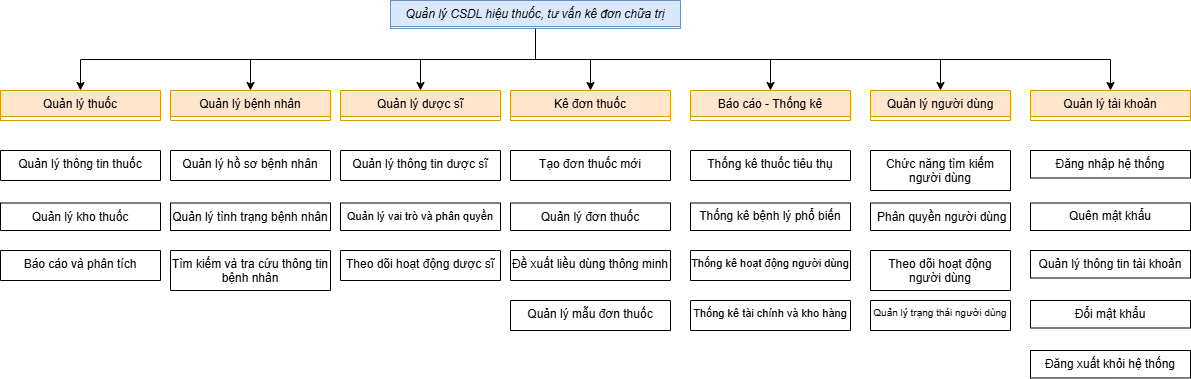

The diagram above was exported from draw.io. Its source (the exported page's mxGraphModel, read from the mxfile embedded in the PNG):
<mxGraphModel dx="1140" dy="521" grid="1" gridSize="10" guides="1" tooltips="1" connect="1" arrows="1" fold="1" page="1" pageScale="1" pageWidth="827" pageHeight="1169" math="0" shadow="0">
  <root>
    <mxCell id="WIyWlLk6GJQsqaUBKTNV-0" />
    <mxCell id="WIyWlLk6GJQsqaUBKTNV-1" parent="WIyWlLk6GJQsqaUBKTNV-0" />
    <mxCell id="juzSf-RZphxTAYkSWT97-28" style="edgeStyle=orthogonalEdgeStyle;rounded=0;orthogonalLoop=1;jettySize=auto;html=1;exitX=0.5;exitY=1;exitDx=0;exitDy=0;" edge="1" parent="WIyWlLk6GJQsqaUBKTNV-1" source="zkfFHV4jXpPFQw0GAbJ--0" target="zkfFHV4jXpPFQw0GAbJ--6">
      <mxGeometry relative="1" as="geometry" />
    </mxCell>
    <mxCell id="juzSf-RZphxTAYkSWT97-29" style="edgeStyle=orthogonalEdgeStyle;rounded=0;orthogonalLoop=1;jettySize=auto;html=1;exitX=0.5;exitY=1;exitDx=0;exitDy=0;" edge="1" parent="WIyWlLk6GJQsqaUBKTNV-1" source="zkfFHV4jXpPFQw0GAbJ--0" target="zkfFHV4jXpPFQw0GAbJ--13">
      <mxGeometry relative="1" as="geometry" />
    </mxCell>
    <mxCell id="juzSf-RZphxTAYkSWT97-30" style="edgeStyle=orthogonalEdgeStyle;rounded=0;orthogonalLoop=1;jettySize=auto;html=1;exitX=0.5;exitY=1;exitDx=0;exitDy=0;entryX=0.5;entryY=0;entryDx=0;entryDy=0;" edge="1" parent="WIyWlLk6GJQsqaUBKTNV-1" source="zkfFHV4jXpPFQw0GAbJ--0" target="MLXW_ee6uLlUQQ7gVY3e-3">
      <mxGeometry relative="1" as="geometry" />
    </mxCell>
    <mxCell id="juzSf-RZphxTAYkSWT97-31" style="edgeStyle=orthogonalEdgeStyle;rounded=0;orthogonalLoop=1;jettySize=auto;html=1;exitX=0.5;exitY=1;exitDx=0;exitDy=0;entryX=0.5;entryY=0;entryDx=0;entryDy=0;" edge="1" parent="WIyWlLk6GJQsqaUBKTNV-1" source="zkfFHV4jXpPFQw0GAbJ--0" target="MLXW_ee6uLlUQQ7gVY3e-6">
      <mxGeometry relative="1" as="geometry" />
    </mxCell>
    <mxCell id="juzSf-RZphxTAYkSWT97-32" style="edgeStyle=orthogonalEdgeStyle;rounded=0;orthogonalLoop=1;jettySize=auto;html=1;exitX=0.5;exitY=1;exitDx=0;exitDy=0;" edge="1" parent="WIyWlLk6GJQsqaUBKTNV-1" source="zkfFHV4jXpPFQw0GAbJ--0" target="MLXW_ee6uLlUQQ7gVY3e-9">
      <mxGeometry relative="1" as="geometry" />
    </mxCell>
    <mxCell id="juzSf-RZphxTAYkSWT97-33" style="edgeStyle=orthogonalEdgeStyle;rounded=0;orthogonalLoop=1;jettySize=auto;html=1;exitX=0.5;exitY=1;exitDx=0;exitDy=0;entryX=0.5;entryY=0;entryDx=0;entryDy=0;" edge="1" parent="WIyWlLk6GJQsqaUBKTNV-1" source="zkfFHV4jXpPFQw0GAbJ--0" target="zkfFHV4jXpPFQw0GAbJ--17">
      <mxGeometry relative="1" as="geometry" />
    </mxCell>
    <mxCell id="juzSf-RZphxTAYkSWT97-34" style="edgeStyle=orthogonalEdgeStyle;rounded=0;orthogonalLoop=1;jettySize=auto;html=1;exitX=0.5;exitY=1;exitDx=0;exitDy=0;entryX=0.5;entryY=0;entryDx=0;entryDy=0;" edge="1" parent="WIyWlLk6GJQsqaUBKTNV-1" source="zkfFHV4jXpPFQw0GAbJ--0" target="MLXW_ee6uLlUQQ7gVY3e-13">
      <mxGeometry relative="1" as="geometry" />
    </mxCell>
    <mxCell id="zkfFHV4jXpPFQw0GAbJ--0" value="Quản lý CSDL hiệu thuốc, tư vấn kê đơn chữa trị" style="swimlane;fontStyle=2;align=center;verticalAlign=top;childLayout=stackLayout;horizontal=1;startSize=26;horizontalStack=0;resizeParent=1;resizeLast=0;collapsible=1;marginBottom=0;rounded=0;shadow=0;strokeWidth=1;fillColor=#dae8fc;strokeColor=#6c8ebf;" parent="WIyWlLk6GJQsqaUBKTNV-1" vertex="1">
      <mxGeometry x="390" y="120" width="290" height="28" as="geometry">
        <mxRectangle x="230" y="140" width="160" height="26" as="alternateBounds" />
      </mxGeometry>
    </mxCell>
    <mxCell id="zkfFHV4jXpPFQw0GAbJ--6" value="Quản lý thuốc" style="swimlane;fontStyle=0;align=center;verticalAlign=top;childLayout=stackLayout;horizontal=1;startSize=26;horizontalStack=0;resizeParent=1;resizeLast=0;collapsible=1;marginBottom=0;rounded=0;shadow=0;strokeWidth=1;fillColor=#ffe6cc;strokeColor=#d79b00;" parent="WIyWlLk6GJQsqaUBKTNV-1" vertex="1">
      <mxGeometry y="210" width="160" height="30" as="geometry">
        <mxRectangle x="130" y="380" width="160" height="26" as="alternateBounds" />
      </mxGeometry>
    </mxCell>
    <mxCell id="zkfFHV4jXpPFQw0GAbJ--13" value="Quản lý bệnh nhân" style="swimlane;fontStyle=0;align=center;verticalAlign=top;childLayout=stackLayout;horizontal=1;startSize=26;horizontalStack=0;resizeParent=1;resizeLast=0;collapsible=1;marginBottom=0;rounded=0;shadow=0;strokeWidth=1;fillColor=#ffe6cc;strokeColor=#d79b00;" parent="WIyWlLk6GJQsqaUBKTNV-1" vertex="1">
      <mxGeometry x="170" y="210" width="160" height="30" as="geometry">
        <mxRectangle x="340" y="380" width="170" height="26" as="alternateBounds" />
      </mxGeometry>
    </mxCell>
    <mxCell id="zkfFHV4jXpPFQw0GAbJ--17" value="Quản lý người dùng" style="swimlane;fontStyle=0;align=center;verticalAlign=top;childLayout=stackLayout;horizontal=1;startSize=26;horizontalStack=0;resizeParent=1;resizeLast=0;collapsible=1;marginBottom=0;rounded=0;shadow=0;strokeWidth=1;fillColor=#ffe6cc;strokeColor=#d79b00;" parent="WIyWlLk6GJQsqaUBKTNV-1" vertex="1">
      <mxGeometry x="870" y="210" width="140" height="30" as="geometry">
        <mxRectangle x="550" y="140" width="160" height="26" as="alternateBounds" />
      </mxGeometry>
    </mxCell>
    <mxCell id="MLXW_ee6uLlUQQ7gVY3e-3" value="Quản lý dược sĩ" style="swimlane;fontStyle=0;align=center;verticalAlign=top;childLayout=stackLayout;horizontal=1;startSize=26;horizontalStack=0;resizeParent=1;resizeLast=0;collapsible=1;marginBottom=0;rounded=0;shadow=0;strokeWidth=1;fillColor=#ffe6cc;strokeColor=#d79b00;" parent="WIyWlLk6GJQsqaUBKTNV-1" vertex="1">
      <mxGeometry x="340" y="210" width="160" height="30" as="geometry">
        <mxRectangle x="340" y="380" width="170" height="26" as="alternateBounds" />
      </mxGeometry>
    </mxCell>
    <mxCell id="MLXW_ee6uLlUQQ7gVY3e-6" value="Kê đơn thuốc" style="swimlane;fontStyle=0;align=center;verticalAlign=top;childLayout=stackLayout;horizontal=1;startSize=26;horizontalStack=0;resizeParent=1;resizeLast=0;collapsible=1;marginBottom=0;rounded=0;shadow=0;strokeWidth=1;fillColor=#ffe6cc;strokeColor=#d79b00;" parent="WIyWlLk6GJQsqaUBKTNV-1" vertex="1">
      <mxGeometry x="510" y="210" width="160" height="30" as="geometry">
        <mxRectangle x="340" y="380" width="170" height="26" as="alternateBounds" />
      </mxGeometry>
    </mxCell>
    <mxCell id="MLXW_ee6uLlUQQ7gVY3e-9" value="Báo cáo - Thống kê" style="swimlane;fontStyle=0;align=center;verticalAlign=top;childLayout=stackLayout;horizontal=1;startSize=26;horizontalStack=0;resizeParent=1;resizeLast=0;collapsible=1;marginBottom=0;rounded=0;shadow=0;strokeWidth=1;fillColor=#ffe6cc;strokeColor=#d79b00;" parent="WIyWlLk6GJQsqaUBKTNV-1" vertex="1">
      <mxGeometry x="690" y="210" width="160" height="30" as="geometry">
        <mxRectangle x="340" y="380" width="170" height="26" as="alternateBounds" />
      </mxGeometry>
    </mxCell>
    <mxCell id="MLXW_ee6uLlUQQ7gVY3e-13" value="Quản lý tài khoản" style="swimlane;fontStyle=0;align=center;verticalAlign=top;childLayout=stackLayout;horizontal=1;startSize=26;horizontalStack=0;resizeParent=1;resizeLast=0;collapsible=1;marginBottom=0;rounded=0;shadow=0;strokeWidth=1;fillColor=#ffe6cc;strokeColor=#d79b00;" parent="WIyWlLk6GJQsqaUBKTNV-1" vertex="1">
      <mxGeometry x="1030" y="210" width="160" height="30" as="geometry">
        <mxRectangle x="340" y="380" width="170" height="26" as="alternateBounds" />
      </mxGeometry>
    </mxCell>
    <mxCell id="aKD7M769PSXcd43k3-pd-1" value="Quản lý thông tin thuốc&#10;" style="swimlane;fontStyle=0;align=center;verticalAlign=top;childLayout=stackLayout;horizontal=1;startSize=430;horizontalStack=0;resizeParent=1;resizeLast=0;collapsible=1;marginBottom=0;rounded=0;shadow=0;strokeWidth=1;whiteSpace=wrap;" parent="WIyWlLk6GJQsqaUBKTNV-1" vertex="1">
      <mxGeometry y="270" width="160" height="30" as="geometry">
        <mxRectangle x="130" y="380" width="160" height="26" as="alternateBounds" />
      </mxGeometry>
    </mxCell>
    <mxCell id="aKD7M769PSXcd43k3-pd-3" value="Quản lý kho thuốc" style="swimlane;fontStyle=0;align=center;verticalAlign=top;childLayout=stackLayout;horizontal=1;startSize=430;horizontalStack=0;resizeParent=1;resizeLast=0;collapsible=1;marginBottom=0;rounded=0;shadow=0;strokeWidth=1;whiteSpace=wrap;" parent="WIyWlLk6GJQsqaUBKTNV-1" vertex="1">
      <mxGeometry y="322.5" width="160" height="27.5" as="geometry">
        <mxRectangle x="130" y="380" width="160" height="26" as="alternateBounds" />
      </mxGeometry>
    </mxCell>
    <mxCell id="aKD7M769PSXcd43k3-pd-4" value="Báo cáo và phân tích&#10;" style="swimlane;fontStyle=0;align=center;verticalAlign=top;childLayout=stackLayout;horizontal=1;startSize=430;horizontalStack=0;resizeParent=1;resizeLast=0;collapsible=1;marginBottom=0;rounded=0;shadow=0;strokeWidth=1;whiteSpace=wrap;" parent="WIyWlLk6GJQsqaUBKTNV-1" vertex="1">
      <mxGeometry y="370" width="160" height="30" as="geometry">
        <mxRectangle x="130" y="380" width="160" height="26" as="alternateBounds" />
      </mxGeometry>
    </mxCell>
    <mxCell id="juzSf-RZphxTAYkSWT97-0" value="Quản lý tình trạng bệnh nhân&#10;" style="swimlane;fontStyle=0;align=center;verticalAlign=top;childLayout=stackLayout;horizontal=1;startSize=430;horizontalStack=0;resizeParent=1;resizeLast=0;collapsible=1;marginBottom=0;rounded=0;shadow=0;strokeWidth=1;whiteSpace=wrap;" vertex="1" parent="WIyWlLk6GJQsqaUBKTNV-1">
      <mxGeometry x="170" y="322.5" width="160" height="27.5" as="geometry">
        <mxRectangle x="130" y="380" width="160" height="26" as="alternateBounds" />
      </mxGeometry>
    </mxCell>
    <mxCell id="juzSf-RZphxTAYkSWT97-1" value="Tìm kiếm và tra cứu thông tin bệnh nhân&#10;" style="swimlane;fontStyle=0;align=center;verticalAlign=top;childLayout=stackLayout;horizontal=1;startSize=430;horizontalStack=0;resizeParent=1;resizeLast=0;collapsible=1;marginBottom=0;rounded=0;shadow=0;strokeWidth=1;whiteSpace=wrap;" vertex="1" parent="WIyWlLk6GJQsqaUBKTNV-1">
      <mxGeometry x="170" y="370" width="160" height="40" as="geometry">
        <mxRectangle x="130" y="380" width="160" height="26" as="alternateBounds" />
      </mxGeometry>
    </mxCell>
    <mxCell id="juzSf-RZphxTAYkSWT97-3" value="Quản lý hồ sơ bệnh nhân&#10;" style="swimlane;fontStyle=0;align=center;verticalAlign=top;childLayout=stackLayout;horizontal=1;startSize=430;horizontalStack=0;resizeParent=1;resizeLast=0;collapsible=1;marginBottom=0;rounded=0;shadow=0;strokeWidth=1;whiteSpace=wrap;" vertex="1" parent="WIyWlLk6GJQsqaUBKTNV-1">
      <mxGeometry x="170" y="270" width="160" height="30" as="geometry">
        <mxRectangle x="130" y="380" width="160" height="26" as="alternateBounds" />
      </mxGeometry>
    </mxCell>
    <mxCell id="juzSf-RZphxTAYkSWT97-5" value="Quản lý thông tin dược sĩ&#10;" style="swimlane;fontStyle=0;align=center;verticalAlign=top;childLayout=stackLayout;horizontal=1;startSize=430;horizontalStack=0;resizeParent=1;resizeLast=0;collapsible=1;marginBottom=0;rounded=0;shadow=0;strokeWidth=1;whiteSpace=wrap;" vertex="1" parent="WIyWlLk6GJQsqaUBKTNV-1">
      <mxGeometry x="340" y="270" width="160" height="30" as="geometry">
        <mxRectangle x="130" y="380" width="160" height="26" as="alternateBounds" />
      </mxGeometry>
    </mxCell>
    <mxCell id="juzSf-RZphxTAYkSWT97-6" value="Quản lý vai trò và phân quyền&#10;" style="swimlane;fontStyle=0;align=center;verticalAlign=top;childLayout=stackLayout;horizontal=1;startSize=430;horizontalStack=0;resizeParent=1;resizeLast=0;collapsible=1;marginBottom=0;rounded=0;shadow=0;strokeWidth=1;whiteSpace=wrap;fontSize=11;" vertex="1" parent="WIyWlLk6GJQsqaUBKTNV-1">
      <mxGeometry x="340" y="322.5" width="160" height="27.5" as="geometry">
        <mxRectangle x="130" y="380" width="160" height="26" as="alternateBounds" />
      </mxGeometry>
    </mxCell>
    <mxCell id="juzSf-RZphxTAYkSWT97-7" value="Theo dõi hoạt động dược sĩ" style="swimlane;fontStyle=0;align=center;verticalAlign=top;childLayout=stackLayout;horizontal=1;startSize=430;horizontalStack=0;resizeParent=1;resizeLast=0;collapsible=1;marginBottom=0;rounded=0;shadow=0;strokeWidth=1;whiteSpace=wrap;" vertex="1" parent="WIyWlLk6GJQsqaUBKTNV-1">
      <mxGeometry x="340" y="370" width="160" height="30" as="geometry">
        <mxRectangle x="130" y="380" width="160" height="26" as="alternateBounds" />
      </mxGeometry>
    </mxCell>
    <mxCell id="juzSf-RZphxTAYkSWT97-8" value="Tạo đơn thuốc mới&#10;" style="swimlane;fontStyle=0;align=center;verticalAlign=top;childLayout=stackLayout;horizontal=1;startSize=430;horizontalStack=0;resizeParent=1;resizeLast=0;collapsible=1;marginBottom=0;rounded=0;shadow=0;strokeWidth=1;whiteSpace=wrap;" vertex="1" parent="WIyWlLk6GJQsqaUBKTNV-1">
      <mxGeometry x="510" y="270" width="160" height="30" as="geometry">
        <mxRectangle x="130" y="380" width="160" height="26" as="alternateBounds" />
      </mxGeometry>
    </mxCell>
    <mxCell id="juzSf-RZphxTAYkSWT97-9" value="Quản lý đơn thuốc&#10;" style="swimlane;fontStyle=0;align=center;verticalAlign=top;childLayout=stackLayout;horizontal=1;startSize=430;horizontalStack=0;resizeParent=1;resizeLast=0;collapsible=1;marginBottom=0;rounded=0;shadow=0;strokeWidth=1;whiteSpace=wrap;" vertex="1" parent="WIyWlLk6GJQsqaUBKTNV-1">
      <mxGeometry x="510" y="322.5" width="160" height="27.5" as="geometry">
        <mxRectangle x="130" y="380" width="160" height="26" as="alternateBounds" />
      </mxGeometry>
    </mxCell>
    <mxCell id="juzSf-RZphxTAYkSWT97-11" value="Đề xuất liều dùng thông minh&#10;" style="swimlane;fontStyle=0;align=center;verticalAlign=top;childLayout=stackLayout;horizontal=1;startSize=430;horizontalStack=0;resizeParent=1;resizeLast=0;collapsible=1;marginBottom=0;rounded=0;shadow=0;strokeWidth=1;whiteSpace=wrap;" vertex="1" parent="WIyWlLk6GJQsqaUBKTNV-1">
      <mxGeometry x="510" y="370" width="160" height="30" as="geometry">
        <mxRectangle x="130" y="380" width="160" height="26" as="alternateBounds" />
      </mxGeometry>
    </mxCell>
    <mxCell id="juzSf-RZphxTAYkSWT97-12" value="Quản lý mẫu đơn thuốc&#10;" style="swimlane;fontStyle=0;align=center;verticalAlign=top;childLayout=stackLayout;horizontal=1;startSize=430;horizontalStack=0;resizeParent=1;resizeLast=0;collapsible=1;marginBottom=0;rounded=0;shadow=0;strokeWidth=1;whiteSpace=wrap;" vertex="1" parent="WIyWlLk6GJQsqaUBKTNV-1">
      <mxGeometry x="510" y="420" width="160" height="30" as="geometry">
        <mxRectangle x="130" y="380" width="160" height="26" as="alternateBounds" />
      </mxGeometry>
    </mxCell>
    <mxCell id="juzSf-RZphxTAYkSWT97-13" value="Thống kê thuốc tiêu thụ&#10;" style="swimlane;fontStyle=0;align=center;verticalAlign=top;childLayout=stackLayout;horizontal=1;startSize=430;horizontalStack=0;resizeParent=1;resizeLast=0;collapsible=1;marginBottom=0;rounded=0;shadow=0;strokeWidth=1;whiteSpace=wrap;" vertex="1" parent="WIyWlLk6GJQsqaUBKTNV-1">
      <mxGeometry x="690" y="270" width="160" height="30" as="geometry">
        <mxRectangle x="130" y="380" width="160" height="26" as="alternateBounds" />
      </mxGeometry>
    </mxCell>
    <mxCell id="juzSf-RZphxTAYkSWT97-15" value="Thống kê tài chính và kho hàng" style="swimlane;fontStyle=0;align=center;verticalAlign=top;childLayout=stackLayout;horizontal=1;startSize=430;horizontalStack=0;resizeParent=1;resizeLast=0;collapsible=1;marginBottom=0;rounded=0;shadow=0;strokeWidth=1;whiteSpace=wrap;fontSize=11;" vertex="1" parent="WIyWlLk6GJQsqaUBKTNV-1">
      <mxGeometry x="690" y="420" width="160" height="30" as="geometry">
        <mxRectangle x="130" y="380" width="160" height="26" as="alternateBounds" />
      </mxGeometry>
    </mxCell>
    <mxCell id="juzSf-RZphxTAYkSWT97-14" value="Thống kê hoạt động người dùng&#10;" style="swimlane;fontStyle=0;align=center;verticalAlign=top;childLayout=stackLayout;horizontal=1;startSize=430;horizontalStack=0;resizeParent=1;resizeLast=0;collapsible=1;marginBottom=0;rounded=0;shadow=0;strokeWidth=1;whiteSpace=wrap;container=0;fontSize=11;" vertex="1" parent="WIyWlLk6GJQsqaUBKTNV-1">
      <mxGeometry x="690" y="370" width="160" height="30" as="geometry">
        <mxRectangle x="130" y="380" width="160" height="26" as="alternateBounds" />
      </mxGeometry>
    </mxCell>
    <mxCell id="juzSf-RZphxTAYkSWT97-18" value="&lt;span style=&quot;&quot;&gt;Thống kê bệnh lý phổ biến&lt;/span&gt;&lt;br style=&quot;padding: 0px; margin: 0px;&quot;&gt;" style="rounded=0;whiteSpace=wrap;html=1;align=center;" vertex="1" parent="WIyWlLk6GJQsqaUBKTNV-1">
      <mxGeometry x="690" y="322.5" width="160" height="27.5" as="geometry" />
    </mxCell>
    <mxCell id="juzSf-RZphxTAYkSWT97-19" value="Chức năng tìm kiếm người dùng&#10;" style="swimlane;fontStyle=0;align=center;verticalAlign=top;childLayout=stackLayout;horizontal=1;startSize=430;horizontalStack=0;resizeParent=1;resizeLast=0;collapsible=1;marginBottom=0;rounded=0;shadow=0;strokeWidth=1;whiteSpace=wrap;" vertex="1" parent="WIyWlLk6GJQsqaUBKTNV-1">
      <mxGeometry x="870" y="270" width="140" height="40" as="geometry">
        <mxRectangle x="130" y="380" width="160" height="26" as="alternateBounds" />
      </mxGeometry>
    </mxCell>
    <mxCell id="juzSf-RZphxTAYkSWT97-20" value=" Phân quyền người dùng&#10;" style="swimlane;fontStyle=0;align=center;verticalAlign=top;childLayout=stackLayout;horizontal=1;startSize=430;horizontalStack=0;resizeParent=1;resizeLast=0;collapsible=1;marginBottom=0;rounded=0;shadow=0;strokeWidth=1;whiteSpace=wrap;" vertex="1" parent="WIyWlLk6GJQsqaUBKTNV-1">
      <mxGeometry x="870" y="322.5" width="140" height="27.5" as="geometry">
        <mxRectangle x="130" y="380" width="160" height="26" as="alternateBounds" />
      </mxGeometry>
    </mxCell>
    <mxCell id="juzSf-RZphxTAYkSWT97-21" value="Theo dõi hoạt động người dùng&#10;" style="swimlane;fontStyle=0;align=center;verticalAlign=top;childLayout=stackLayout;horizontal=1;startSize=430;horizontalStack=0;resizeParent=1;resizeLast=0;collapsible=1;marginBottom=0;rounded=0;shadow=0;strokeWidth=1;whiteSpace=wrap;" vertex="1" parent="WIyWlLk6GJQsqaUBKTNV-1">
      <mxGeometry x="870" y="370" width="140" height="40" as="geometry">
        <mxRectangle x="130" y="380" width="160" height="26" as="alternateBounds" />
      </mxGeometry>
    </mxCell>
    <mxCell id="juzSf-RZphxTAYkSWT97-22" value="Quản lý trạng thái người dùng&#10;" style="swimlane;fontStyle=0;align=center;verticalAlign=top;childLayout=stackLayout;horizontal=1;startSize=430;horizontalStack=0;resizeParent=1;resizeLast=0;collapsible=1;marginBottom=0;rounded=0;shadow=0;strokeWidth=1;whiteSpace=wrap;fontSize=10;" vertex="1" parent="WIyWlLk6GJQsqaUBKTNV-1">
      <mxGeometry x="870" y="420" width="140" height="30" as="geometry">
        <mxRectangle x="130" y="380" width="160" height="26" as="alternateBounds" />
      </mxGeometry>
    </mxCell>
    <mxCell id="juzSf-RZphxTAYkSWT97-23" value="&lt;span style=&quot;text-align: left;&quot;&gt;Đăng nhập hệ thống&lt;/span&gt;" style="rounded=0;whiteSpace=wrap;html=1;align=center;" vertex="1" parent="WIyWlLk6GJQsqaUBKTNV-1">
      <mxGeometry x="1030" y="270" width="160" height="27.5" as="geometry" />
    </mxCell>
    <mxCell id="juzSf-RZphxTAYkSWT97-24" value="&lt;span style=&quot;text-align: left;&quot;&gt;Quên mật khẩu&lt;/span&gt;" style="rounded=0;whiteSpace=wrap;html=1;align=center;" vertex="1" parent="WIyWlLk6GJQsqaUBKTNV-1">
      <mxGeometry x="1030" y="322.5" width="160" height="27.5" as="geometry" />
    </mxCell>
    <mxCell id="juzSf-RZphxTAYkSWT97-25" value="&lt;span style=&quot;text-align: left;&quot;&gt;Quản lý thông tin tài khoản&lt;/span&gt;" style="rounded=0;whiteSpace=wrap;html=1;align=center;" vertex="1" parent="WIyWlLk6GJQsqaUBKTNV-1">
      <mxGeometry x="1030" y="370" width="160" height="27.5" as="geometry" />
    </mxCell>
    <mxCell id="juzSf-RZphxTAYkSWT97-26" value="&lt;span style=&quot;text-align: left;&quot;&gt;Đổi mật khẩu&lt;/span&gt;" style="rounded=0;whiteSpace=wrap;html=1;align=center;" vertex="1" parent="WIyWlLk6GJQsqaUBKTNV-1">
      <mxGeometry x="1030" y="420" width="160" height="27.5" as="geometry" />
    </mxCell>
    <mxCell id="juzSf-RZphxTAYkSWT97-27" value="&lt;div&gt;&lt;div style=&quot;text-align: left;&quot;&gt;&lt;span style=&quot;background-color: transparent; color: light-dark(rgb(0, 0, 0), rgb(255, 255, 255));&quot;&gt;Đăng xuất khỏi hệ thống&lt;/span&gt;&lt;/div&gt;&lt;/div&gt;" style="rounded=0;whiteSpace=wrap;html=1;align=center;" vertex="1" parent="WIyWlLk6GJQsqaUBKTNV-1">
      <mxGeometry x="1030" y="470" width="160" height="27.5" as="geometry" />
    </mxCell>
  </root>
</mxGraphModel>